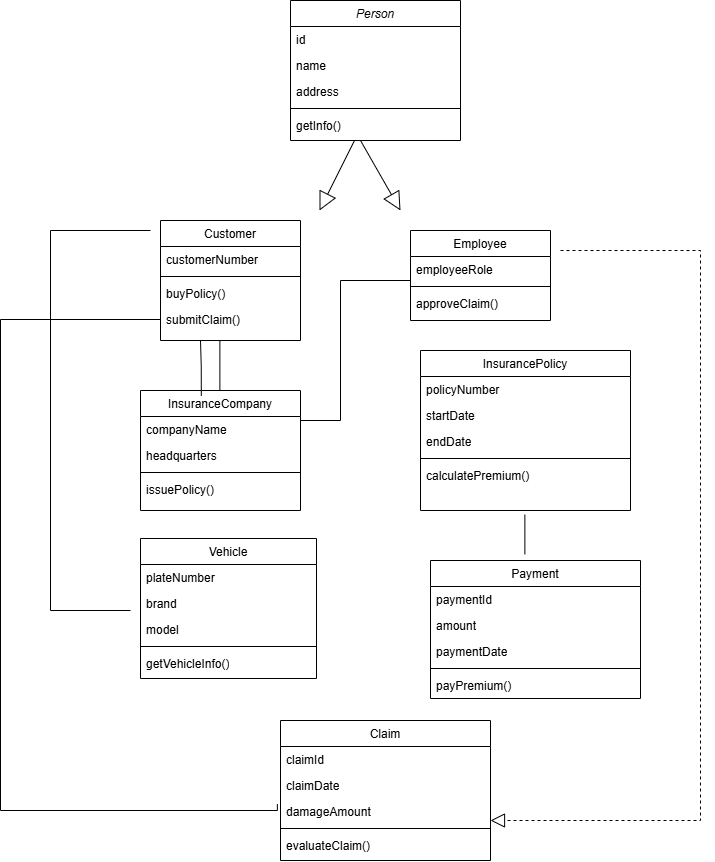

The diagram above was exported from draw.io. Its source (the exported page's mxGraphModel, read from the mxfile embedded in the PNG):
<mxGraphModel dx="1249" dy="705" grid="1" gridSize="10" guides="1" tooltips="1" connect="1" arrows="1" fold="1" page="1" pageScale="1" pageWidth="827" pageHeight="1169" math="0" shadow="0">
  <root>
    <mxCell id="WIyWlLk6GJQsqaUBKTNV-0" />
    <mxCell id="WIyWlLk6GJQsqaUBKTNV-1" parent="WIyWlLk6GJQsqaUBKTNV-0" />
    <mxCell id="zkfFHV4jXpPFQw0GAbJ--0" parent="WIyWlLk6GJQsqaUBKTNV-1" style="swimlane;fontStyle=2;align=center;verticalAlign=top;childLayout=stackLayout;horizontal=1;startSize=26;horizontalStack=0;resizeParent=1;resizeLast=0;collapsible=1;marginBottom=0;rounded=0;shadow=0;strokeWidth=1;" value="Person" vertex="1">
      <mxGeometry height="140" width="170" x="350" y="30" as="geometry">
        <mxRectangle height="26" width="160" x="230" y="140" as="alternateBounds" />
      </mxGeometry>
    </mxCell>
    <mxCell id="zkfFHV4jXpPFQw0GAbJ--1" parent="zkfFHV4jXpPFQw0GAbJ--0" style="text;align=left;verticalAlign=top;spacingLeft=4;spacingRight=4;overflow=hidden;rotatable=0;points=[[0,0.5],[1,0.5]];portConstraint=eastwest;" value="id" vertex="1">
      <mxGeometry height="26" width="170" y="26" as="geometry" />
    </mxCell>
    <mxCell id="zkfFHV4jXpPFQw0GAbJ--2" parent="zkfFHV4jXpPFQw0GAbJ--0" style="text;align=left;verticalAlign=top;spacingLeft=4;spacingRight=4;overflow=hidden;rotatable=0;points=[[0,0.5],[1,0.5]];portConstraint=eastwest;rounded=0;shadow=0;html=0;" value="name" vertex="1">
      <mxGeometry height="26" width="170" y="52" as="geometry" />
    </mxCell>
    <mxCell id="zkfFHV4jXpPFQw0GAbJ--3" parent="zkfFHV4jXpPFQw0GAbJ--0" style="text;align=left;verticalAlign=top;spacingLeft=4;spacingRight=4;overflow=hidden;rotatable=0;points=[[0,0.5],[1,0.5]];portConstraint=eastwest;rounded=0;shadow=0;html=0;" value="address" vertex="1">
      <mxGeometry height="26" width="170" y="78" as="geometry" />
    </mxCell>
    <mxCell id="zkfFHV4jXpPFQw0GAbJ--4" parent="zkfFHV4jXpPFQw0GAbJ--0" style="line;html=1;strokeWidth=1;align=left;verticalAlign=middle;spacingTop=-1;spacingLeft=3;spacingRight=3;rotatable=0;labelPosition=right;points=[];portConstraint=eastwest;" value="" vertex="1">
      <mxGeometry height="8" width="170" y="104" as="geometry" />
    </mxCell>
    <mxCell id="zkfFHV4jXpPFQw0GAbJ--5" parent="zkfFHV4jXpPFQw0GAbJ--0" style="text;align=left;verticalAlign=top;spacingLeft=4;spacingRight=4;overflow=hidden;rotatable=0;points=[[0,0.5],[1,0.5]];portConstraint=eastwest;" value="getInfo() &#10;" vertex="1">
      <mxGeometry height="28" width="170" y="112" as="geometry" />
    </mxCell>
    <mxCell id="zkfFHV4jXpPFQw0GAbJ--6" parent="WIyWlLk6GJQsqaUBKTNV-1" style="swimlane;fontStyle=0;align=center;verticalAlign=top;childLayout=stackLayout;horizontal=1;startSize=26;horizontalStack=0;resizeParent=1;resizeLast=0;collapsible=1;marginBottom=0;rounded=0;shadow=0;strokeWidth=1;" value="Customer" vertex="1">
      <mxGeometry height="120" width="140" x="220" y="250" as="geometry">
        <mxRectangle height="26" width="160" x="130" y="380" as="alternateBounds" />
      </mxGeometry>
    </mxCell>
    <mxCell id="zkfFHV4jXpPFQw0GAbJ--7" parent="zkfFHV4jXpPFQw0GAbJ--6" style="text;align=left;verticalAlign=top;spacingLeft=4;spacingRight=4;overflow=hidden;rotatable=0;points=[[0,0.5],[1,0.5]];portConstraint=eastwest;" value="customerNumber" vertex="1">
      <mxGeometry height="26" width="140" y="26" as="geometry" />
    </mxCell>
    <mxCell id="zkfFHV4jXpPFQw0GAbJ--9" parent="zkfFHV4jXpPFQw0GAbJ--6" style="line;html=1;strokeWidth=1;align=left;verticalAlign=middle;spacingTop=-1;spacingLeft=3;spacingRight=3;rotatable=0;labelPosition=right;points=[];portConstraint=eastwest;" value="" vertex="1">
      <mxGeometry height="8" width="140" y="52" as="geometry" />
    </mxCell>
    <mxCell id="zkfFHV4jXpPFQw0GAbJ--11" parent="zkfFHV4jXpPFQw0GAbJ--6" style="text;align=left;verticalAlign=top;spacingLeft=4;spacingRight=4;overflow=hidden;rotatable=0;points=[[0,0.5],[1,0.5]];portConstraint=eastwest;" value="buyPolicy()   " vertex="1">
      <mxGeometry height="26" width="140" y="60" as="geometry" />
    </mxCell>
    <mxCell id="iRe7cUuGcqdtGl0V7qS_-44" parent="zkfFHV4jXpPFQw0GAbJ--6" style="text;strokeColor=none;fillColor=none;align=left;verticalAlign=top;spacingLeft=4;spacingRight=4;overflow=hidden;rotatable=0;points=[[0,0.5],[1,0.5]];portConstraint=eastwest;whiteSpace=wrap;html=1;" value="submitClaim()" vertex="1">
      <mxGeometry height="26" width="140" y="86" as="geometry" />
    </mxCell>
    <mxCell id="zkfFHV4jXpPFQw0GAbJ--17" parent="WIyWlLk6GJQsqaUBKTNV-1" style="swimlane;fontStyle=0;align=center;verticalAlign=top;childLayout=stackLayout;horizontal=1;startSize=26;horizontalStack=0;resizeParent=1;resizeLast=0;collapsible=1;marginBottom=0;rounded=0;shadow=0;strokeWidth=1;" value="  InsuranceCompany" vertex="1">
      <mxGeometry height="120" width="160" x="200" y="420" as="geometry">
        <mxRectangle height="26" width="160" x="550" y="140" as="alternateBounds" />
      </mxGeometry>
    </mxCell>
    <mxCell id="zkfFHV4jXpPFQw0GAbJ--18" parent="zkfFHV4jXpPFQw0GAbJ--17" style="text;align=left;verticalAlign=top;spacingLeft=4;spacingRight=4;overflow=hidden;rotatable=0;points=[[0,0.5],[1,0.5]];portConstraint=eastwest;" value="companyName" vertex="1">
      <mxGeometry height="26" width="160" y="26" as="geometry" />
    </mxCell>
    <mxCell id="zkfFHV4jXpPFQw0GAbJ--19" parent="zkfFHV4jXpPFQw0GAbJ--17" style="text;align=left;verticalAlign=top;spacingLeft=4;spacingRight=4;overflow=hidden;rotatable=0;points=[[0,0.5],[1,0.5]];portConstraint=eastwest;rounded=0;shadow=0;html=0;" value="headquarters" vertex="1">
      <mxGeometry height="26" width="160" y="52" as="geometry" />
    </mxCell>
    <mxCell id="zkfFHV4jXpPFQw0GAbJ--23" parent="zkfFHV4jXpPFQw0GAbJ--17" style="line;html=1;strokeWidth=1;align=left;verticalAlign=middle;spacingTop=-1;spacingLeft=3;spacingRight=3;rotatable=0;labelPosition=right;points=[];portConstraint=eastwest;" value="" vertex="1">
      <mxGeometry height="8" width="160" y="78" as="geometry" />
    </mxCell>
    <mxCell id="zkfFHV4jXpPFQw0GAbJ--24" parent="zkfFHV4jXpPFQw0GAbJ--17" style="text;align=left;verticalAlign=top;spacingLeft=4;spacingRight=4;overflow=hidden;rotatable=0;points=[[0,0.5],[1,0.5]];portConstraint=eastwest;" value="issuePolicy()" vertex="1">
      <mxGeometry height="26" width="160" y="86" as="geometry" />
    </mxCell>
    <mxCell id="iRe7cUuGcqdtGl0V7qS_-7" parent="WIyWlLk6GJQsqaUBKTNV-1" style="swimlane;fontStyle=0;align=center;verticalAlign=top;childLayout=stackLayout;horizontal=1;startSize=26;horizontalStack=0;resizeParent=1;resizeLast=0;collapsible=1;marginBottom=0;rounded=0;shadow=0;strokeWidth=1;" value="   InsurancePolicy" vertex="1">
      <mxGeometry height="160" width="210" x="480" y="380" as="geometry">
        <mxRectangle height="26" width="160" x="550" y="140" as="alternateBounds" />
      </mxGeometry>
    </mxCell>
    <mxCell id="iRe7cUuGcqdtGl0V7qS_-8" parent="iRe7cUuGcqdtGl0V7qS_-7" style="text;align=left;verticalAlign=top;spacingLeft=4;spacingRight=4;overflow=hidden;rotatable=0;points=[[0,0.5],[1,0.5]];portConstraint=eastwest;" value="policyNumber" vertex="1">
      <mxGeometry height="26" width="210" y="26" as="geometry" />
    </mxCell>
    <mxCell id="iRe7cUuGcqdtGl0V7qS_-9" parent="iRe7cUuGcqdtGl0V7qS_-7" style="text;align=left;verticalAlign=top;spacingLeft=4;spacingRight=4;overflow=hidden;rotatable=0;points=[[0,0.5],[1,0.5]];portConstraint=eastwest;rounded=0;shadow=0;html=0;" value="startDate" vertex="1">
      <mxGeometry height="26" width="210" y="52" as="geometry" />
    </mxCell>
    <mxCell id="iRe7cUuGcqdtGl0V7qS_-53" parent="iRe7cUuGcqdtGl0V7qS_-7" style="text;strokeColor=none;fillColor=none;align=left;verticalAlign=top;spacingLeft=4;spacingRight=4;overflow=hidden;rotatable=0;points=[[0,0.5],[1,0.5]];portConstraint=eastwest;whiteSpace=wrap;html=1;" value="endDate" vertex="1">
      <mxGeometry height="26" width="210" y="78" as="geometry" />
    </mxCell>
    <mxCell id="iRe7cUuGcqdtGl0V7qS_-10" parent="iRe7cUuGcqdtGl0V7qS_-7" style="line;html=1;strokeWidth=1;align=left;verticalAlign=middle;spacingTop=-1;spacingLeft=3;spacingRight=3;rotatable=0;labelPosition=right;points=[];portConstraint=eastwest;" value="" vertex="1">
      <mxGeometry height="8" width="210" y="104" as="geometry" />
    </mxCell>
    <mxCell id="iRe7cUuGcqdtGl0V7qS_-11" parent="iRe7cUuGcqdtGl0V7qS_-7" style="text;align=left;verticalAlign=top;spacingLeft=4;spacingRight=4;overflow=hidden;rotatable=0;points=[[0,0.5],[1,0.5]];portConstraint=eastwest;" value=" calculatePremium()" vertex="1">
      <mxGeometry height="26" width="210" y="112" as="geometry" />
    </mxCell>
    <mxCell id="iRe7cUuGcqdtGl0V7qS_-26" edge="1" parent="WIyWlLk6GJQsqaUBKTNV-1" style="endArrow=block;endSize=16;endFill=0;html=1;rounded=0;" value="">
      <mxGeometry relative="1" width="160" as="geometry">
        <mxPoint x="414" y="170" as="sourcePoint" />
        <mxPoint x="379" y="240" as="targetPoint" />
      </mxGeometry>
    </mxCell>
    <mxCell id="iRe7cUuGcqdtGl0V7qS_-27" parent="WIyWlLk6GJQsqaUBKTNV-1" style="swimlane;fontStyle=0;align=center;verticalAlign=top;childLayout=stackLayout;horizontal=1;startSize=26;horizontalStack=0;resizeParent=1;resizeLast=0;collapsible=1;marginBottom=0;rounded=0;shadow=0;strokeWidth=1;" value="Payment" vertex="1">
      <mxGeometry height="138" width="210" x="490" y="590" as="geometry">
        <mxRectangle height="26" width="160" x="550" y="140" as="alternateBounds" />
      </mxGeometry>
    </mxCell>
    <mxCell id="iRe7cUuGcqdtGl0V7qS_-28" parent="iRe7cUuGcqdtGl0V7qS_-27" style="text;align=left;verticalAlign=top;spacingLeft=4;spacingRight=4;overflow=hidden;rotatable=0;points=[[0,0.5],[1,0.5]];portConstraint=eastwest;" value="paymentId" vertex="1">
      <mxGeometry height="26" width="210" y="26" as="geometry" />
    </mxCell>
    <mxCell id="iRe7cUuGcqdtGl0V7qS_-54" parent="iRe7cUuGcqdtGl0V7qS_-27" style="text;strokeColor=none;fillColor=none;align=left;verticalAlign=top;spacingLeft=4;spacingRight=4;overflow=hidden;rotatable=0;points=[[0,0.5],[1,0.5]];portConstraint=eastwest;whiteSpace=wrap;html=1;" value="amount" vertex="1">
      <mxGeometry height="26" width="210" y="52" as="geometry" />
    </mxCell>
    <mxCell id="iRe7cUuGcqdtGl0V7qS_-55" parent="iRe7cUuGcqdtGl0V7qS_-27" style="text;strokeColor=none;fillColor=none;align=left;verticalAlign=top;spacingLeft=4;spacingRight=4;overflow=hidden;rotatable=0;points=[[0,0.5],[1,0.5]];portConstraint=eastwest;whiteSpace=wrap;html=1;" value="paymentDate" vertex="1">
      <mxGeometry height="26" width="210" y="78" as="geometry" />
    </mxCell>
    <mxCell id="iRe7cUuGcqdtGl0V7qS_-30" parent="iRe7cUuGcqdtGl0V7qS_-27" style="line;html=1;strokeWidth=1;align=left;verticalAlign=middle;spacingTop=-1;spacingLeft=3;spacingRight=3;rotatable=0;labelPosition=right;points=[];portConstraint=eastwest;" value="" vertex="1">
      <mxGeometry height="8" width="210" y="104" as="geometry" />
    </mxCell>
    <mxCell id="iRe7cUuGcqdtGl0V7qS_-31" parent="iRe7cUuGcqdtGl0V7qS_-27" style="text;align=left;verticalAlign=top;spacingLeft=4;spacingRight=4;overflow=hidden;rotatable=0;points=[[0,0.5],[1,0.5]];portConstraint=eastwest;" value="payPremium()" vertex="1">
      <mxGeometry height="26" width="210" y="112" as="geometry" />
    </mxCell>
    <mxCell id="iRe7cUuGcqdtGl0V7qS_-46" parent="WIyWlLk6GJQsqaUBKTNV-1" style="swimlane;fontStyle=0;align=center;verticalAlign=top;childLayout=stackLayout;horizontal=1;startSize=26;horizontalStack=0;resizeParent=1;resizeLast=0;collapsible=1;marginBottom=0;rounded=0;shadow=0;strokeWidth=1;" value="Employee" vertex="1">
      <mxGeometry height="90" width="140" x="470" y="260" as="geometry">
        <mxRectangle height="26" width="160" x="130" y="380" as="alternateBounds" />
      </mxGeometry>
    </mxCell>
    <mxCell id="iRe7cUuGcqdtGl0V7qS_-47" parent="iRe7cUuGcqdtGl0V7qS_-46" style="text;align=left;verticalAlign=top;spacingLeft=4;spacingRight=4;overflow=hidden;rotatable=0;points=[[0,0.5],[1,0.5]];portConstraint=eastwest;" value="employeeRole" vertex="1">
      <mxGeometry height="26" width="140" y="26" as="geometry" />
    </mxCell>
    <mxCell id="iRe7cUuGcqdtGl0V7qS_-48" parent="iRe7cUuGcqdtGl0V7qS_-46" style="line;html=1;strokeWidth=1;align=left;verticalAlign=middle;spacingTop=-1;spacingLeft=3;spacingRight=3;rotatable=0;labelPosition=right;points=[];portConstraint=eastwest;" value="" vertex="1">
      <mxGeometry height="8" width="140" y="52" as="geometry" />
    </mxCell>
    <mxCell id="iRe7cUuGcqdtGl0V7qS_-49" parent="iRe7cUuGcqdtGl0V7qS_-46" style="text;align=left;verticalAlign=top;spacingLeft=4;spacingRight=4;overflow=hidden;rotatable=0;points=[[0,0.5],[1,0.5]];portConstraint=eastwest;" value="approveClaim()" vertex="1">
      <mxGeometry height="26" width="140" y="60" as="geometry" />
    </mxCell>
    <mxCell id="iRe7cUuGcqdtGl0V7qS_-56" parent="WIyWlLk6GJQsqaUBKTNV-1" style="swimlane;fontStyle=0;align=center;verticalAlign=top;childLayout=stackLayout;horizontal=1;startSize=26;horizontalStack=0;resizeParent=1;resizeLast=0;collapsible=1;marginBottom=0;rounded=0;shadow=0;strokeWidth=1;" value="Claim" vertex="1">
      <mxGeometry height="140" width="210" x="340" y="750" as="geometry">
        <mxRectangle height="26" width="160" x="550" y="140" as="alternateBounds" />
      </mxGeometry>
    </mxCell>
    <mxCell id="iRe7cUuGcqdtGl0V7qS_-57" parent="iRe7cUuGcqdtGl0V7qS_-56" style="text;align=left;verticalAlign=top;spacingLeft=4;spacingRight=4;overflow=hidden;rotatable=0;points=[[0,0.5],[1,0.5]];portConstraint=eastwest;" value="claimId" vertex="1">
      <mxGeometry height="26" width="210" y="26" as="geometry" />
    </mxCell>
    <mxCell id="iRe7cUuGcqdtGl0V7qS_-58" parent="iRe7cUuGcqdtGl0V7qS_-56" style="text;strokeColor=none;fillColor=none;align=left;verticalAlign=top;spacingLeft=4;spacingRight=4;overflow=hidden;rotatable=0;points=[[0,0.5],[1,0.5]];portConstraint=eastwest;whiteSpace=wrap;html=1;" value="claimDate" vertex="1">
      <mxGeometry height="26" width="210" y="52" as="geometry" />
    </mxCell>
    <mxCell id="iRe7cUuGcqdtGl0V7qS_-59" parent="iRe7cUuGcqdtGl0V7qS_-56" style="text;strokeColor=none;fillColor=none;align=left;verticalAlign=top;spacingLeft=4;spacingRight=4;overflow=hidden;rotatable=0;points=[[0,0.5],[1,0.5]];portConstraint=eastwest;whiteSpace=wrap;html=1;" value="damageAmount" vertex="1">
      <mxGeometry height="26" width="210" y="78" as="geometry" />
    </mxCell>
    <mxCell id="iRe7cUuGcqdtGl0V7qS_-60" parent="iRe7cUuGcqdtGl0V7qS_-56" style="line;html=1;strokeWidth=1;align=left;verticalAlign=middle;spacingTop=-1;spacingLeft=3;spacingRight=3;rotatable=0;labelPosition=right;points=[];portConstraint=eastwest;" value="" vertex="1">
      <mxGeometry height="8" width="210" y="104" as="geometry" />
    </mxCell>
    <mxCell id="iRe7cUuGcqdtGl0V7qS_-61" parent="iRe7cUuGcqdtGl0V7qS_-56" style="text;align=left;verticalAlign=top;spacingLeft=4;spacingRight=4;overflow=hidden;rotatable=0;points=[[0,0.5],[1,0.5]];portConstraint=eastwest;" value="evaluateClaim()" vertex="1">
      <mxGeometry height="26" width="210" y="112" as="geometry" />
    </mxCell>
    <mxCell id="iRe7cUuGcqdtGl0V7qS_-63" parent="WIyWlLk6GJQsqaUBKTNV-1" style="swimlane;fontStyle=0;align=center;verticalAlign=top;childLayout=stackLayout;horizontal=1;startSize=26;horizontalStack=0;resizeParent=1;resizeLast=0;collapsible=1;marginBottom=0;rounded=0;shadow=0;strokeWidth=1;" value="Vehicle" vertex="1">
      <mxGeometry height="140" width="176" x="200" y="568" as="geometry">
        <mxRectangle height="26" width="160" x="550" y="140" as="alternateBounds" />
      </mxGeometry>
    </mxCell>
    <mxCell id="iRe7cUuGcqdtGl0V7qS_-64" parent="iRe7cUuGcqdtGl0V7qS_-63" style="text;align=left;verticalAlign=top;spacingLeft=4;spacingRight=4;overflow=hidden;rotatable=0;points=[[0,0.5],[1,0.5]];portConstraint=eastwest;" value="plateNumber" vertex="1">
      <mxGeometry height="26" width="176" y="26" as="geometry" />
    </mxCell>
    <mxCell id="iRe7cUuGcqdtGl0V7qS_-65" parent="iRe7cUuGcqdtGl0V7qS_-63" style="text;strokeColor=none;fillColor=none;align=left;verticalAlign=top;spacingLeft=4;spacingRight=4;overflow=hidden;rotatable=0;points=[[0,0.5],[1,0.5]];portConstraint=eastwest;whiteSpace=wrap;html=1;" value="brand" vertex="1">
      <mxGeometry height="26" width="176" y="52" as="geometry" />
    </mxCell>
    <mxCell id="iRe7cUuGcqdtGl0V7qS_-104" parent="iRe7cUuGcqdtGl0V7qS_-63" style="text;strokeColor=none;fillColor=none;align=left;verticalAlign=top;spacingLeft=4;spacingRight=4;overflow=hidden;rotatable=0;points=[[0,0.5],[1,0.5]];portConstraint=eastwest;whiteSpace=wrap;html=1;" value="model" vertex="1">
      <mxGeometry height="26" width="176" y="78" as="geometry" />
    </mxCell>
    <mxCell id="iRe7cUuGcqdtGl0V7qS_-67" parent="iRe7cUuGcqdtGl0V7qS_-63" style="line;html=1;strokeWidth=1;align=left;verticalAlign=middle;spacingTop=-1;spacingLeft=3;spacingRight=3;rotatable=0;labelPosition=right;points=[];portConstraint=eastwest;" value="" vertex="1">
      <mxGeometry height="8" width="176" y="104" as="geometry" />
    </mxCell>
    <mxCell id="iRe7cUuGcqdtGl0V7qS_-68" parent="iRe7cUuGcqdtGl0V7qS_-63" style="text;align=left;verticalAlign=top;spacingLeft=4;spacingRight=4;overflow=hidden;rotatable=0;points=[[0,0.5],[1,0.5]];portConstraint=eastwest;" value="&#10;" vertex="1">
      <mxGeometry width="176" y="112" as="geometry" />
    </mxCell>
    <mxCell id="iRe7cUuGcqdtGl0V7qS_-105" parent="iRe7cUuGcqdtGl0V7qS_-63" style="text;strokeColor=none;fillColor=none;align=left;verticalAlign=top;spacingLeft=4;spacingRight=4;overflow=hidden;rotatable=0;points=[[0,0.5],[1,0.5]];portConstraint=eastwest;whiteSpace=wrap;html=1;" value="getVehicleInfo()" vertex="1">
      <mxGeometry height="26" width="176" y="112" as="geometry" />
    </mxCell>
    <mxCell id="iRe7cUuGcqdtGl0V7qS_-25" edge="1" parent="WIyWlLk6GJQsqaUBKTNV-1" style="endArrow=block;endSize=16;endFill=0;html=1;rounded=0;" value="">
      <mxGeometry relative="1" width="160" as="geometry">
        <mxPoint x="420" y="170" as="sourcePoint" />
        <mxPoint x="460" y="240" as="targetPoint" />
      </mxGeometry>
    </mxCell>
    <mxCell id="iRe7cUuGcqdtGl0V7qS_-107" edge="1" parent="WIyWlLk6GJQsqaUBKTNV-1" style="endArrow=none;html=1;edgeStyle=orthogonalEdgeStyle;rounded=0;" value="">
      <mxGeometry relative="1" as="geometry">
        <mxPoint x="279.38" y="420" as="sourcePoint" />
        <mxPoint x="279.38" y="370" as="targetPoint" />
      </mxGeometry>
    </mxCell>
    <mxCell id="iRe7cUuGcqdtGl0V7qS_-108" edge="1" parent="WIyWlLk6GJQsqaUBKTNV-1" style="endArrow=none;html=1;edgeStyle=orthogonalEdgeStyle;rounded=0;" value="">
      <mxGeometry relative="1" as="geometry">
        <Array as="points">
          <mxPoint x="400" y="450" />
          <mxPoint x="400" y="310" />
        </Array>
        <mxPoint x="360" y="450" as="sourcePoint" />
        <mxPoint x="470" y="310" as="targetPoint" />
      </mxGeometry>
    </mxCell>
    <mxCell id="iRe7cUuGcqdtGl0V7qS_-109" edge="1" parent="WIyWlLk6GJQsqaUBKTNV-1" style="endArrow=none;html=1;edgeStyle=orthogonalEdgeStyle;rounded=0;" value="">
      <mxGeometry relative="1" as="geometry">
        <Array as="points">
          <mxPoint x="110" y="640" />
          <mxPoint x="110" y="260" />
        </Array>
        <mxPoint x="190" y="640" as="sourcePoint" />
        <mxPoint x="210" y="260" as="targetPoint" />
      </mxGeometry>
    </mxCell>
    <mxCell id="iRe7cUuGcqdtGl0V7qS_-110" edge="1" parent="WIyWlLk6GJQsqaUBKTNV-1" source="iRe7cUuGcqdtGl0V7qS_-59" style="endArrow=none;html=1;edgeStyle=orthogonalEdgeStyle;rounded=0;entryX=0;entryY=0.5;entryDx=0;entryDy=0;exitX=-0.015;exitY=0.212;exitDx=0;exitDy=0;exitPerimeter=0;" target="iRe7cUuGcqdtGl0V7qS_-44" value="">
      <mxGeometry relative="1" as="geometry">
        <Array as="points">
          <mxPoint x="337" y="840" />
          <mxPoint x="60" y="840" />
          <mxPoint x="60" y="349" />
        </Array>
        <mxPoint x="140" y="840" as="sourcePoint" />
        <mxPoint x="140" y="390" as="targetPoint" />
      </mxGeometry>
    </mxCell>
    <mxCell id="iRe7cUuGcqdtGl0V7qS_-111" edge="1" parent="WIyWlLk6GJQsqaUBKTNV-1" style="endArrow=none;html=1;edgeStyle=orthogonalEdgeStyle;rounded=0;" value="">
      <mxGeometry relative="1" as="geometry">
        <mxPoint x="584.38" y="584" as="sourcePoint" />
        <mxPoint x="584.38" y="544" as="targetPoint" />
      </mxGeometry>
    </mxCell>
    <mxCell id="iRe7cUuGcqdtGl0V7qS_-113" edge="1" parent="WIyWlLk6GJQsqaUBKTNV-1" source="zkfFHV4jXpPFQw0GAbJ--17" style="endArrow=none;html=1;edgeStyle=orthogonalEdgeStyle;rounded=0;exitX=0.38;exitY=0.046;exitDx=0;exitDy=0;exitPerimeter=0;" value="">
      <mxGeometry relative="1" as="geometry">
        <mxPoint x="260" y="410" as="sourcePoint" />
        <mxPoint x="260" y="370" as="targetPoint" />
      </mxGeometry>
    </mxCell>
    <mxCell id="iRe7cUuGcqdtGl0V7qS_-114" edge="1" parent="WIyWlLk6GJQsqaUBKTNV-1" style="endArrow=block;dashed=1;endFill=0;endSize=12;html=1;rounded=0;" value="">
      <mxGeometry relative="1" width="160" as="geometry">
        <Array as="points">
          <mxPoint x="760" y="280" />
          <mxPoint x="760" y="360" />
          <mxPoint x="760" y="430" />
          <mxPoint x="760" y="520" />
          <mxPoint x="760" y="700" />
          <mxPoint x="760" y="850" />
        </Array>
        <mxPoint x="620" y="280" as="sourcePoint" />
        <mxPoint x="550" y="850" as="targetPoint" />
      </mxGeometry>
    </mxCell>
  </root>
</mxGraphModel>